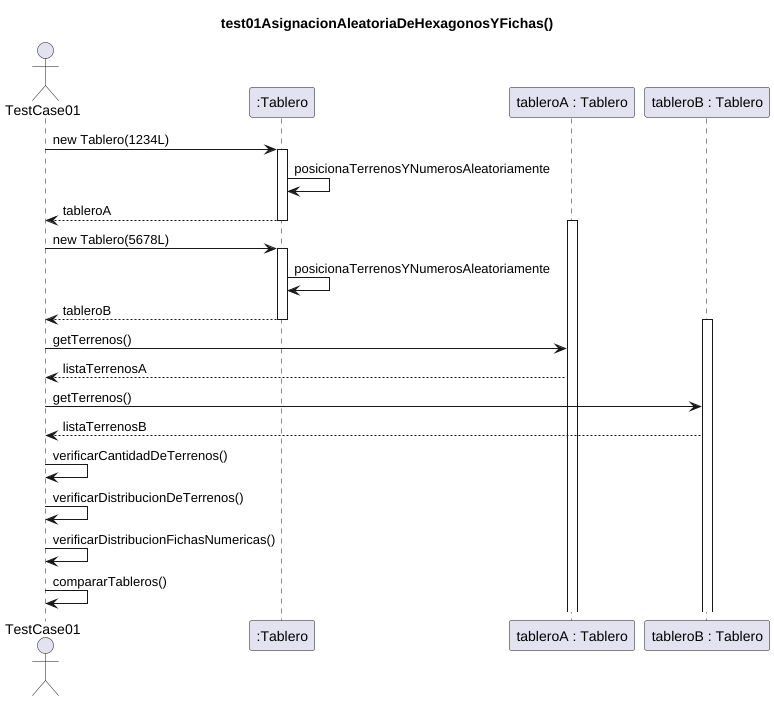

The diagram above was rendered by PlantUML. Its source (embedded in the PNG):
@startuml test01AsignacionAleatoriaDeHexagonosYFichas()
title test01AsignacionAleatoriaDeHexagonosYFichas()

actor TestCase01
participant ":Tablero" as tablero
participant "tableroA : Tablero" as tableroA
participant "tableroB : Tablero" as tableroB

TestCase01 -> tablero : new Tablero(1234L)
activate tablero
tablero -> tablero : posicionaTerrenosYNumerosAleatoriamente
tablero --> TestCase01 : tableroA
deactivate tablero
activate tableroA

TestCase01 -> tablero : new Tablero(5678L)
activate tablero
tablero -> tablero : posicionaTerrenosYNumerosAleatoriamente
tablero --> TestCase01 : tableroB
deactivate tablero
activate tableroB

TestCase01 -> tableroA : getTerrenos()
tableroA --> TestCase01 : listaTerrenosA
TestCase01 -> tableroB : getTerrenos()
tableroB --> TestCase01 : listaTerrenosB

TestCase01 -> TestCase01 : verificarCantidadDeTerrenos()
TestCase01 -> TestCase01 : verificarDistribucionDeTerrenos()
TestCase01 -> TestCase01 : verificarDistribucionFichasNumericas()
TestCase01 -> TestCase01 : compararTableros()
@enduml